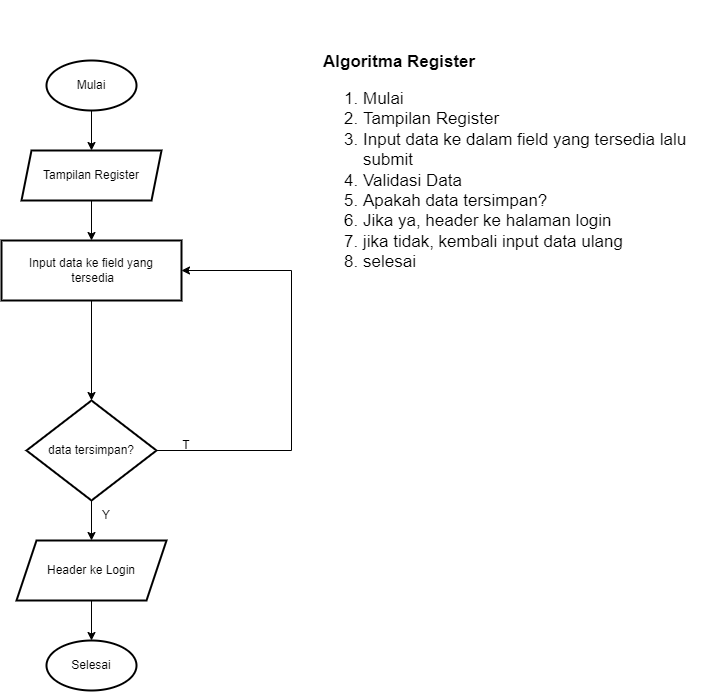

The diagram above was exported from draw.io. Its source (the exported page's mxGraphModel, read from the mxfile embedded in the PNG):
<mxGraphModel dx="1036" dy="654" grid="1" gridSize="10" guides="1" tooltips="1" connect="1" arrows="1" fold="1" page="1" pageScale="1" pageWidth="850" pageHeight="1100" math="0" shadow="0">
  <root>
    <mxCell id="0" />
    <mxCell id="1" parent="0" />
    <mxCell id="uX0bt_8a5zJvNoPV_YES-1" value="&lt;div style=&quot;font-size: 17px;&quot;&gt;&lt;span style=&quot;background-color: initial;&quot;&gt;&lt;b style=&quot;&quot;&gt;&lt;font style=&quot;font-size: 17px;&quot;&gt;Algoritma Register&lt;/font&gt;&lt;/b&gt;&lt;/span&gt;&lt;/div&gt;&lt;div style=&quot;font-size: 17px;&quot;&gt;&lt;ol style=&quot;&quot;&gt;&lt;li style=&quot;&quot;&gt;&lt;span style=&quot;background-color: initial;&quot;&gt;&lt;font style=&quot;font-size: 17px;&quot;&gt;Mulai&lt;/font&gt;&lt;/span&gt;&lt;/li&gt;&lt;li style=&quot;&quot;&gt;&lt;font style=&quot;font-size: 17px;&quot;&gt;Tampilan Register&lt;/font&gt;&lt;/li&gt;&lt;li style=&quot;&quot;&gt;&lt;font style=&quot;font-size: 17px;&quot;&gt;Input data ke dalam field yang tersedia lalu submit&lt;/font&gt;&lt;/li&gt;&lt;li style=&quot;&quot;&gt;&lt;font style=&quot;font-size: 17px;&quot;&gt;Validasi Data&lt;/font&gt;&lt;/li&gt;&lt;li style=&quot;&quot;&gt;&lt;font style=&quot;font-size: 17px;&quot;&gt;Apakah data tersimpan?&lt;/font&gt;&lt;/li&gt;&lt;li style=&quot;&quot;&gt;&lt;font style=&quot;font-size: 17px;&quot;&gt;Jika ya, header ke halaman login&lt;/font&gt;&lt;/li&gt;&lt;li style=&quot;&quot;&gt;&lt;font style=&quot;font-size: 17px;&quot;&gt;jika tidak, kembali input data ulang&lt;/font&gt;&lt;/li&gt;&lt;li style=&quot;&quot;&gt;&lt;font style=&quot;font-size: 17px;&quot;&gt;selesai&lt;/font&gt;&lt;/li&gt;&lt;/ol&gt;&lt;/div&gt;" style="text;html=1;strokeColor=none;fillColor=none;align=left;verticalAlign=middle;whiteSpace=wrap;rounded=0;" parent="1" vertex="1">
      <mxGeometry x="450" y="30" width="380" height="340" as="geometry" />
    </mxCell>
    <mxCell id="iQbvCLVRWhqH02qQj8fw-1" value="" style="edgeStyle=orthogonalEdgeStyle;rounded=0;orthogonalLoop=1;jettySize=auto;html=1;" parent="1" source="iQbvCLVRWhqH02qQj8fw-2" target="iQbvCLVRWhqH02qQj8fw-6" edge="1">
      <mxGeometry relative="1" as="geometry">
        <mxPoint x="220" y="180" as="targetPoint" />
        <Array as="points">
          <mxPoint x="220" y="180" />
          <mxPoint x="220" y="180" />
        </Array>
      </mxGeometry>
    </mxCell>
    <mxCell id="iQbvCLVRWhqH02qQj8fw-2" value="Mulai" style="strokeWidth=2;html=1;shape=mxgraph.flowchart.start_1;whiteSpace=wrap;" parent="1" vertex="1">
      <mxGeometry x="175" y="90" width="90" height="50" as="geometry" />
    </mxCell>
    <mxCell id="iQbvCLVRWhqH02qQj8fw-5" value="" style="edgeStyle=orthogonalEdgeStyle;rounded=0;orthogonalLoop=1;jettySize=auto;html=1;" parent="1" source="iQbvCLVRWhqH02qQj8fw-6" target="iQbvCLVRWhqH02qQj8fw-8" edge="1">
      <mxGeometry relative="1" as="geometry" />
    </mxCell>
    <mxCell id="iQbvCLVRWhqH02qQj8fw-6" value="Tampilan Register" style="shape=parallelogram;perimeter=parallelogramPerimeter;whiteSpace=wrap;html=1;fixedSize=1;strokeWidth=2;size=10;" parent="1" vertex="1">
      <mxGeometry x="150" y="180" width="140" height="50" as="geometry" />
    </mxCell>
    <mxCell id="iQbvCLVRWhqH02qQj8fw-8" value="Input data ke field yang&lt;br&gt;&amp;nbsp;tersedia" style="shape=parallelogram;perimeter=parallelogramPerimeter;whiteSpace=wrap;html=1;fixedSize=1;strokeWidth=2;size=-10;" parent="1" vertex="1">
      <mxGeometry x="130" y="270" width="180" height="60" as="geometry" />
    </mxCell>
    <mxCell id="iQbvCLVRWhqH02qQj8fw-9" value="" style="edgeStyle=orthogonalEdgeStyle;rounded=0;orthogonalLoop=1;jettySize=auto;html=1;exitX=0.5;exitY=1;exitDx=0;exitDy=0;" parent="1" source="iQbvCLVRWhqH02qQj8fw-8" target="iQbvCLVRWhqH02qQj8fw-12" edge="1">
      <mxGeometry relative="1" as="geometry">
        <mxPoint x="220" y="440" as="sourcePoint" />
      </mxGeometry>
    </mxCell>
    <mxCell id="iQbvCLVRWhqH02qQj8fw-11" value="" style="edgeStyle=orthogonalEdgeStyle;rounded=0;orthogonalLoop=1;jettySize=auto;html=1;" parent="1" source="iQbvCLVRWhqH02qQj8fw-12" target="iQbvCLVRWhqH02qQj8fw-13" edge="1">
      <mxGeometry relative="1" as="geometry" />
    </mxCell>
    <mxCell id="iQbvCLVRWhqH02qQj8fw-12" value="data tersimpan?" style="rhombus;whiteSpace=wrap;html=1;strokeWidth=2;" parent="1" vertex="1">
      <mxGeometry x="155" y="430" width="130" height="100" as="geometry" />
    </mxCell>
    <mxCell id="iQbvCLVRWhqH02qQj8fw-13" value="Header ke Login" style="shape=parallelogram;perimeter=parallelogramPerimeter;whiteSpace=wrap;html=1;fixedSize=1;strokeWidth=2;" parent="1" vertex="1">
      <mxGeometry x="145" y="570" width="150" height="60" as="geometry" />
    </mxCell>
    <mxCell id="iQbvCLVRWhqH02qQj8fw-14" value="Selesai" style="strokeWidth=2;html=1;shape=mxgraph.flowchart.start_1;whiteSpace=wrap;" parent="1" vertex="1">
      <mxGeometry x="175" y="670" width="90" height="50" as="geometry" />
    </mxCell>
    <mxCell id="iQbvCLVRWhqH02qQj8fw-15" value="" style="endArrow=classic;html=1;rounded=0;exitX=0.5;exitY=1;exitDx=0;exitDy=0;entryX=0.5;entryY=0;entryDx=0;entryDy=0;entryPerimeter=0;" parent="1" source="iQbvCLVRWhqH02qQj8fw-13" target="iQbvCLVRWhqH02qQj8fw-14" edge="1">
      <mxGeometry width="50" height="50" relative="1" as="geometry">
        <mxPoint x="400" y="550" as="sourcePoint" />
        <mxPoint x="450" y="500" as="targetPoint" />
      </mxGeometry>
    </mxCell>
    <mxCell id="iQbvCLVRWhqH02qQj8fw-17" value="Y" style="text;html=1;strokeColor=none;fillColor=none;align=center;verticalAlign=middle;whiteSpace=wrap;rounded=0;" parent="1" vertex="1">
      <mxGeometry x="220" y="540" width="30" height="10" as="geometry" />
    </mxCell>
    <mxCell id="iQbvCLVRWhqH02qQj8fw-19" value="" style="endArrow=classic;html=1;rounded=0;exitX=1;exitY=0.5;exitDx=0;exitDy=0;entryX=1;entryY=0.5;entryDx=0;entryDy=0;" parent="1" source="iQbvCLVRWhqH02qQj8fw-12" target="iQbvCLVRWhqH02qQj8fw-8" edge="1">
      <mxGeometry width="50" height="50" relative="1" as="geometry">
        <mxPoint x="285" y="560" as="sourcePoint" />
        <mxPoint x="300" y="310" as="targetPoint" />
        <Array as="points">
          <mxPoint x="420" y="480" />
          <mxPoint x="420" y="300" />
        </Array>
      </mxGeometry>
    </mxCell>
    <mxCell id="iQbvCLVRWhqH02qQj8fw-18" value="T" style="text;html=1;strokeColor=none;fillColor=none;align=center;verticalAlign=middle;whiteSpace=wrap;rounded=0;" parent="1" vertex="1">
      <mxGeometry x="300" y="470" width="30" height="10" as="geometry" />
    </mxCell>
  </root>
</mxGraphModel>